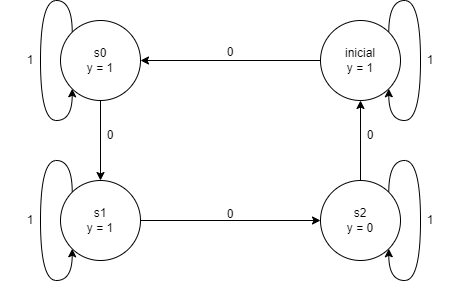

The diagram above was exported from draw.io. Its source (the exported page's mxGraphModel, read from the mxfile embedded in the PNG):
<mxGraphModel dx="1422" dy="279" grid="1" gridSize="10" guides="1" tooltips="1" connect="1" arrows="1" fold="1" page="1" pageScale="1" pageWidth="827" pageHeight="1169" math="0" shadow="0">
  <root>
    <mxCell id="0" />
    <mxCell id="1" parent="0" />
    <mxCell id="U1wipG974NAF-JEnnigJ-39" style="edgeStyle=orthogonalEdgeStyle;curved=1;rounded=0;orthogonalLoop=1;jettySize=auto;html=1;exitX=0;exitY=0.5;exitDx=0;exitDy=0;entryX=1;entryY=0.5;entryDx=0;entryDy=0;" edge="1" parent="1" source="U1wipG974NAF-JEnnigJ-2" target="U1wipG974NAF-JEnnigJ-9">
      <mxGeometry relative="1" as="geometry" />
    </mxCell>
    <mxCell id="U1wipG974NAF-JEnnigJ-2" value="inicial&lt;br&gt;y = 1" style="ellipse;whiteSpace=wrap;html=1;aspect=fixed;" vertex="1" parent="1">
      <mxGeometry x="290" y="400" width="80" height="80" as="geometry" />
    </mxCell>
    <mxCell id="U1wipG974NAF-JEnnigJ-35" style="edgeStyle=orthogonalEdgeStyle;curved=1;rounded=0;orthogonalLoop=1;jettySize=auto;html=1;exitX=0.5;exitY=0;exitDx=0;exitDy=0;" edge="1" parent="1" source="U1wipG974NAF-JEnnigJ-5" target="U1wipG974NAF-JEnnigJ-2">
      <mxGeometry relative="1" as="geometry" />
    </mxCell>
    <mxCell id="U1wipG974NAF-JEnnigJ-5" value="s2&lt;br&gt;y = 0" style="ellipse;whiteSpace=wrap;html=1;aspect=fixed;" vertex="1" parent="1">
      <mxGeometry x="290" y="560" width="80" height="80" as="geometry" />
    </mxCell>
    <mxCell id="U1wipG974NAF-JEnnigJ-8" value="0" style="text;html=1;strokeColor=none;fillColor=none;align=center;verticalAlign=middle;whiteSpace=wrap;rounded=0;" vertex="1" parent="1">
      <mxGeometry x="310" y="500" width="60" height="30" as="geometry" />
    </mxCell>
    <mxCell id="U1wipG974NAF-JEnnigJ-13" style="edgeStyle=orthogonalEdgeStyle;rounded=0;orthogonalLoop=1;jettySize=auto;html=1;exitX=0.5;exitY=1;exitDx=0;exitDy=0;curved=1;" edge="1" parent="1" source="U1wipG974NAF-JEnnigJ-9" target="U1wipG974NAF-JEnnigJ-12">
      <mxGeometry relative="1" as="geometry" />
    </mxCell>
    <mxCell id="U1wipG974NAF-JEnnigJ-9" value="s0&lt;br&gt;y = 1" style="ellipse;whiteSpace=wrap;html=1;aspect=fixed;" vertex="1" parent="1">
      <mxGeometry x="30" y="400" width="80" height="80" as="geometry" />
    </mxCell>
    <mxCell id="U1wipG974NAF-JEnnigJ-33" style="edgeStyle=orthogonalEdgeStyle;curved=1;rounded=0;orthogonalLoop=1;jettySize=auto;html=1;exitX=1;exitY=0.5;exitDx=0;exitDy=0;" edge="1" parent="1" source="U1wipG974NAF-JEnnigJ-12" target="U1wipG974NAF-JEnnigJ-5">
      <mxGeometry relative="1" as="geometry" />
    </mxCell>
    <mxCell id="U1wipG974NAF-JEnnigJ-12" value="s1&lt;br&gt;y = 1" style="ellipse;whiteSpace=wrap;html=1;aspect=fixed;" vertex="1" parent="1">
      <mxGeometry x="30" y="560" width="80" height="80" as="geometry" />
    </mxCell>
    <mxCell id="U1wipG974NAF-JEnnigJ-15" value="0" style="text;html=1;strokeColor=none;fillColor=none;align=center;verticalAlign=middle;whiteSpace=wrap;rounded=0;" vertex="1" parent="1">
      <mxGeometry x="50" y="500" width="60" height="30" as="geometry" />
    </mxCell>
    <mxCell id="U1wipG974NAF-JEnnigJ-18" style="edgeStyle=orthogonalEdgeStyle;curved=1;rounded=0;orthogonalLoop=1;jettySize=auto;html=1;exitX=0;exitY=0;exitDx=0;exitDy=0;entryX=0;entryY=1;entryDx=0;entryDy=0;" edge="1" parent="1" source="U1wipG974NAF-JEnnigJ-9" target="U1wipG974NAF-JEnnigJ-9">
      <mxGeometry relative="1" as="geometry">
        <Array as="points">
          <mxPoint x="42" y="380" />
          <mxPoint x="10" y="380" />
          <mxPoint x="10" y="500" />
          <mxPoint x="42" y="500" />
        </Array>
      </mxGeometry>
    </mxCell>
    <mxCell id="U1wipG974NAF-JEnnigJ-20" value="1" style="text;html=1;strokeColor=none;fillColor=none;align=center;verticalAlign=middle;whiteSpace=wrap;rounded=0;" vertex="1" parent="1">
      <mxGeometry x="-30" y="425" width="60" height="30" as="geometry" />
    </mxCell>
    <mxCell id="U1wipG974NAF-JEnnigJ-21" style="edgeStyle=orthogonalEdgeStyle;curved=1;rounded=0;orthogonalLoop=1;jettySize=auto;html=1;exitX=0;exitY=0;exitDx=0;exitDy=0;entryX=0;entryY=1;entryDx=0;entryDy=0;" edge="1" parent="1" source="U1wipG974NAF-JEnnigJ-12" target="U1wipG974NAF-JEnnigJ-12">
      <mxGeometry relative="1" as="geometry">
        <Array as="points">
          <mxPoint x="42" y="540" />
          <mxPoint x="10" y="540" />
          <mxPoint x="10" y="660" />
          <mxPoint x="42" y="660" />
        </Array>
      </mxGeometry>
    </mxCell>
    <mxCell id="U1wipG974NAF-JEnnigJ-22" value="1" style="text;html=1;strokeColor=none;fillColor=none;align=center;verticalAlign=middle;whiteSpace=wrap;rounded=0;" vertex="1" parent="1">
      <mxGeometry x="-30" y="585" width="60" height="30" as="geometry" />
    </mxCell>
    <mxCell id="U1wipG974NAF-JEnnigJ-23" style="edgeStyle=orthogonalEdgeStyle;curved=1;rounded=0;orthogonalLoop=1;jettySize=auto;html=1;exitX=1;exitY=0;exitDx=0;exitDy=0;entryX=1;entryY=1;entryDx=0;entryDy=0;" edge="1" parent="1" source="U1wipG974NAF-JEnnigJ-2" target="U1wipG974NAF-JEnnigJ-2">
      <mxGeometry relative="1" as="geometry" />
    </mxCell>
    <mxCell id="U1wipG974NAF-JEnnigJ-24" value="0" style="text;html=1;strokeColor=none;fillColor=none;align=center;verticalAlign=middle;whiteSpace=wrap;rounded=0;" vertex="1" parent="1">
      <mxGeometry x="170" y="417" width="60" height="30" as="geometry" />
    </mxCell>
    <mxCell id="U1wipG974NAF-JEnnigJ-26" style="edgeStyle=orthogonalEdgeStyle;curved=1;rounded=0;orthogonalLoop=1;jettySize=auto;html=1;exitX=1;exitY=0;exitDx=0;exitDy=0;entryX=1;entryY=1;entryDx=0;entryDy=0;" edge="1" parent="1" source="U1wipG974NAF-JEnnigJ-5" target="U1wipG974NAF-JEnnigJ-5">
      <mxGeometry relative="1" as="geometry" />
    </mxCell>
    <mxCell id="U1wipG974NAF-JEnnigJ-27" value="1" style="text;html=1;strokeColor=none;fillColor=none;align=center;verticalAlign=middle;whiteSpace=wrap;rounded=0;" vertex="1" parent="1">
      <mxGeometry x="370" y="585" width="60" height="30" as="geometry" />
    </mxCell>
    <mxCell id="U1wipG974NAF-JEnnigJ-31" value="0" style="text;html=1;strokeColor=none;fillColor=none;align=center;verticalAlign=middle;whiteSpace=wrap;rounded=0;" vertex="1" parent="1">
      <mxGeometry x="170" y="579" width="60" height="30" as="geometry" />
    </mxCell>
    <mxCell id="U1wipG974NAF-JEnnigJ-40" value="1" style="text;html=1;strokeColor=none;fillColor=none;align=center;verticalAlign=middle;whiteSpace=wrap;rounded=0;" vertex="1" parent="1">
      <mxGeometry x="370" y="425" width="60" height="30" as="geometry" />
    </mxCell>
  </root>
</mxGraphModel>